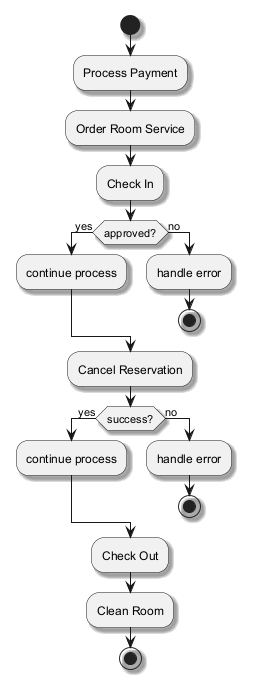

The diagram above was rendered by PlantUML. Its source (embedded in the PNG):
@startuml
skinparam backgroundColor #FFFFFF
skinparam classBackgroundColor #F3E5F5
skinparam classBorderColor #6A1B9A
skinparam shadowing true
start
:Process Payment;
:Order Room Service;
:Check In;
if (approved?) then (yes)
:continue process;
else (no)
:handle error;
stop
endif
:Cancel Reservation;
if (success?) then (yes)
:continue process;
else (no)
:handle error;
stop
endif
:Check Out;
:Clean Room;
stop
@enduml